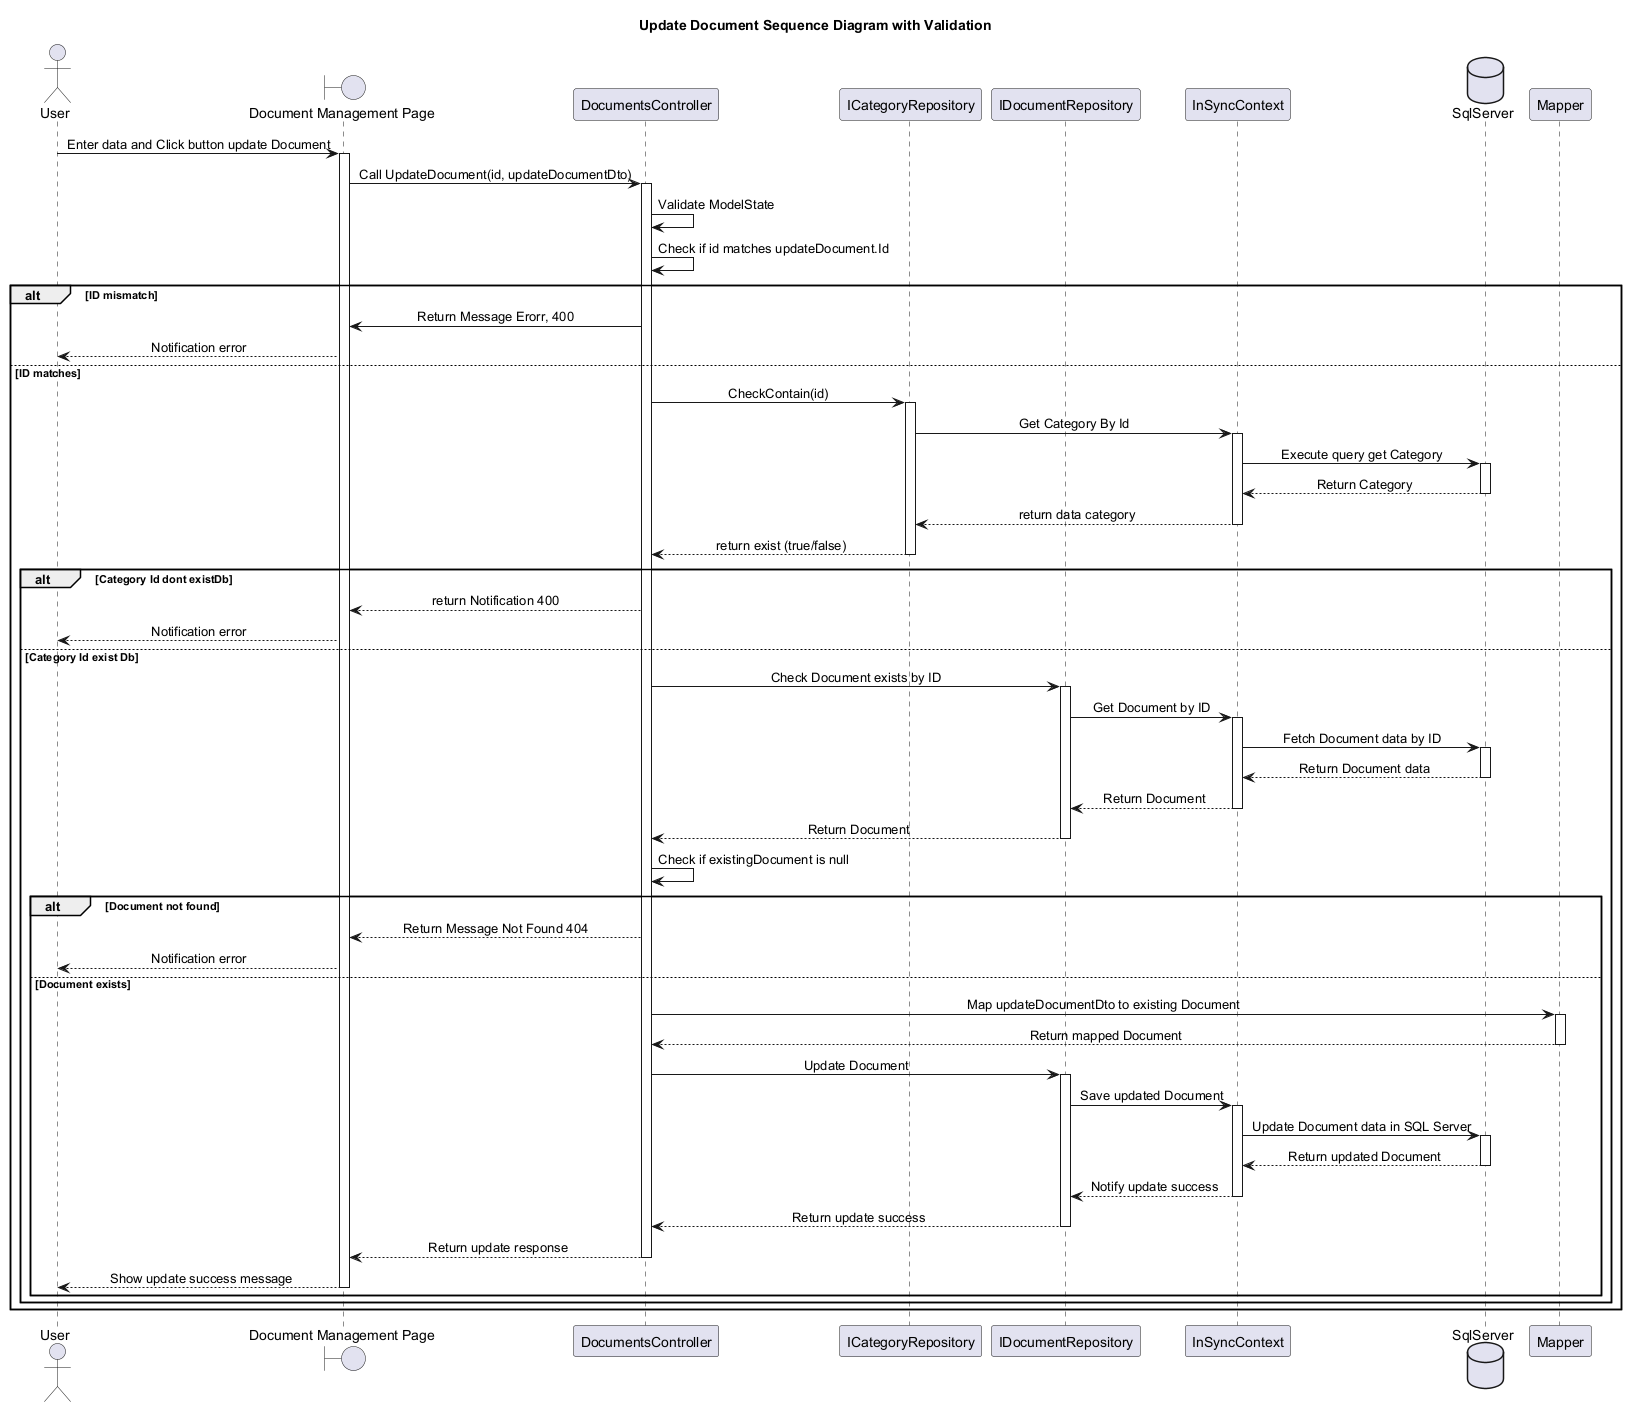

The diagram above was rendered by PlantUML. Its source (embedded in the PNG):
@startuml
skinparam classAttributeIconSize 0
skinparam SequenceMessageAlignment center
Title Update Document Sequence Diagram with Validation

actor "User" as U
boundary "Document Management Page" as Hp
participant "DocumentsController" as DocController
participant "ICategoryRepository" as ICaRepo
participant "IDocumentRepository" as IDocRepo
participant "InSyncContext" as ISContext
database "SqlServer" as Db
participant "Mapper" as Mapper

U -> Hp : Enter data and Click button update Document
activate Hp

Hp -> DocController : Call UpdateDocument(id, updateDocumentDto)
activate DocController
DocController -> DocController : Validate ModelState
DocController -> DocController : Check if id matches updateDocument.Id
alt ID mismatch
    DocController -> Hp : Return Message Erorr, 400
    Hp --> U : Notification error   
else ID matches
    DocController -> ICaRepo : CheckContain(id) 
    activate ICaRepo
    ICaRepo -> ISContext : Get Category By Id
    activate ISContext
    ISContext -> Db : Execute query get Category
    activate Db
    Db --> ISContext : Return Category
    deactivate Db
    ISContext --> ICaRepo : return data category 
    deactivate ISContext
    ICaRepo --> DocController : return exist (true/false)
    deactivate ICaRepo

    alt Category Id dont existDb
    DocController --> Hp : return Notification 400
    Hp --> U : Notification error
    else Category Id exist Db
        DocController -> IDocRepo : Check Document exists by ID
        activate IDocRepo
        IDocRepo -> ISContext : Get Document by ID
        activate ISContext
        ISContext -> Db : Fetch Document data by ID
        activate Db
        Db --> ISContext : Return Document data
        deactivate Db
        ISContext --> IDocRepo : Return Document
        deactivate ISContext
        IDocRepo --> DocController : Return Document
        deactivate IDocRepo

        DocController -> DocController : Check if existingDocument is null
        alt Document not found
            DocController --> Hp : Return Message Not Found 404
            Hp --> U : Notification error
        else Document exists
            DocController -> Mapper : Map updateDocumentDto to existing Document
            activate Mapper
            Mapper --> DocController : Return mapped Document
            deactivate Mapper

            DocController -> IDocRepo : Update Document
            activate IDocRepo
            IDocRepo -> ISContext : Save updated Document
            activate ISContext
            ISContext -> Db : Update Document data in SQL Server
            activate Db
            Db --> ISContext : Return updated Document
            deactivate Db
            ISContext --> IDocRepo : Notify update success
            deactivate ISContext
            IDocRepo --> DocController : Return update success
            deactivate IDocRepo

            DocController --> Hp : Return update response
            deactivate DocController
            Hp --> U : Show update success message
            deactivate Hp
        end
    end
end

@enduml